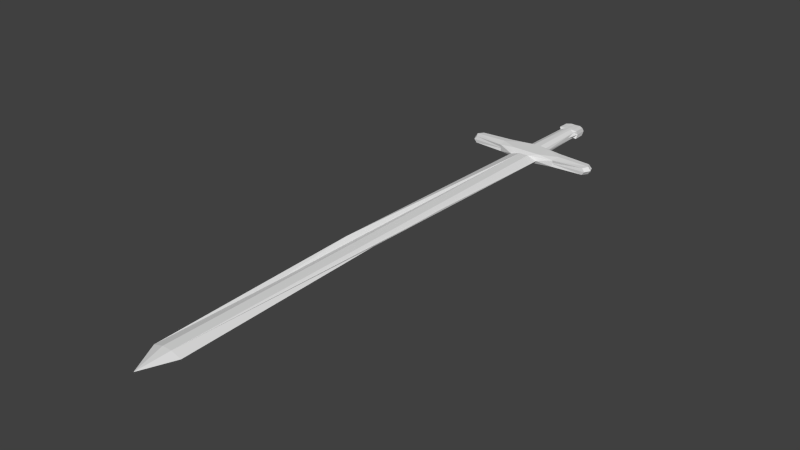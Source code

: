# Source: SwordA.blend  (saved by Blender 2.69.0; exported with 4.5.12 LTS)
import bpy
from mathutils import Matrix  # noqa: F401  (used for matrix-valued properties, if any)

bpy.ops.wm.read_factory_settings(use_empty=True)
scene = bpy.context.scene
scene.name = 'Scene'

# ---- collections
col_collection_1 = bpy.data.collections.new('Collection 1'); scene.collection.children.link(col_collection_1)

# ---- world
world_world = bpy.data.worlds.new('World'); scene.world = world_world
world_world.color = (0.05088, 0.05088, 0.05088)
world_world.use_sun_shadow = False
world_world.sun_shadow_jitter_overblur = 0.0
world_world.cycles.sampling_method = 'MANUAL'
world_world.cycles.sample_map_resolution = 256

# ---- meshes
me_sword = bpy.data.meshes.new('Sword')
me_sword.from_pydata([(0.1469, -0.3623, -0.05034), (0.5181, -0.6916, -0.05765), (0.1469, -0.3623, 0.05034), (0.5181, -0.6916, 0.05765), (0.2524, -0.773, 0.0), (0.2524, -4.893, 0.08437), (0.2524, -8.392, 0.0), (0.5017, -0.412, 0.07031), (0.4985, -0.412, -0.07031), (1.062, -0.6486, -0.05871), (1.062, -0.6486, 0.05871), (1.059, -0.4426, 0.06011), (1.059, -0.4426, -0.06011), (0.06111, -0.3612, 0.08437), (0.2427, -0.6854, -0.08437), (0.06111, -0.1847, -0.08437), (0.2427, -0.6854, 0.08437), (0.0801, -0.773, 0.05336), (0.0801, -4.893, -0.0637), (0.0801, -8.392, 0.05336), (0.1392, -0.403, -0.08437), (0.2427, -0.403, 0.08437), (0.1638, 0.8203, -0.07031), (0.1638, 0.8203, 0.07031), (0.08831, 0.8665, 0.07382), (0.08831, 0.8665, -0.07382), (0.5531, -0.5468, 0.07989), (0.5531, -0.5468, -0.07989), (1.117, -0.5454, 0.06504), (1.117, -0.5454, -0.06504), (0.2427, -0.5462, -0.08437), (0.2427, -0.5462, 0.08437), (0.1628, -0.3595, 0.0), (0.4156, -0.6854, 0.0), (0.5515, -0.3895, 0.0), (1.106, -0.6534, 0.0), (1.117, -0.4344, 0.0), (0.1679, 0.8665, 0.0), (0.08831, 0.9157, 0.0), (1.161, -0.5454, 0.0), (0.05194, 0.6588, -0.07642), (0.05194, 0.6153, 0.07642), (0.1299, 0.5802, -0.04942), (0.1299, 0.5802, 0.04942), (0.137, 0.4069, 0.0), (0.09084, 0.6544, 0.07602), (0.175, 0.6547, 0.0), (0.09084, 0.6911, -0.07602), (0.1685, 0.6176, -0.07067), (0.1685, 0.6176, 0.07067), (-0.1469, -0.3623, -0.05034), (-0.5181, -0.6916, -0.05765), (-0.1469, -0.3623, 0.05034), (-0.5181, -0.6916, 0.05765), (2.774e-09, -0.3119, 0.08437), (2.774e-09, -0.3378, -0.09668), (0.0801, -0.773, -0.0637), (-0.2524, -0.773, 0.0), (-0.2524, -4.893, 0.08437), (0.0801, -8.392, -0.0637), (-0.2524, -8.392, 0.0), (-0.5017, -0.412, 0.07031), (-0.4985, -0.412, -0.07031), (2.774e-09, -0.403, -0.08437), (-1.062, -0.6486, -0.05871), (-1.062, -0.6486, 0.05871), (-1.059, -0.4426, 0.06011), (-1.059, -0.4426, -0.06011), (0.02919, -8.924, 0.0), (-0.06111, -0.3612, 0.08437), (-0.2427, -0.6854, -0.08437), (-0.06111, -0.1847, -0.08437), (-0.0801, -0.773, -0.0637), (-0.0801, -0.773, 0.05336), (-0.0801, -4.893, -0.0637), (-0.0801, -8.392, -0.0637), (-0.0801, -8.392, 0.05336), (-0.1392, -0.403, -0.08437), (-0.2427, -0.403, 0.08437), (-0.1638, 0.8203, -0.07031), (-0.1638, 0.8203, 0.07031), (2.774e-09, 0.862, 0.0723), (2.774e-09, 0.8753, -0.07633), (-0.08831, 0.8665, 0.07382), (-0.08831, 0.8665, -0.07382), (-0.5531, -0.5468, 0.07989), (-0.2427, -0.6854, 0.08437), (-0.5531, -0.5468, -0.07989), (-1.117, -0.5454, 0.06504), (-1.117, -0.5454, -0.06504), (-0.2427, -0.5462, -0.08437), (-0.2427, -0.5462, 0.08437), (-0.1628, -0.3595, 0.0), (-0.4156, -0.6854, 0.0), (-0.5515, -0.3895, 0.0), (-1.106, -0.6534, 0.0), (-1.117, -0.4344, 0.0), (-0.1679, 0.8665, 0.0), (2.774e-09, 0.9056, 0.0), (-0.08831, 0.9157, 0.0), (-1.161, -0.5454, 0.0), (-0.05194, 0.6588, -0.07642), (2.774e-09, 0.668, -0.07527), (2.774e-09, 0.6503, 0.08046), (-0.05194, 0.6153, 0.07642), (-0.1299, 0.5802, -0.04942), (-0.1299, 0.5802, 0.04942), (-0.137, 0.4069, 0.0), (2.774e-09, 0.7345, -0.08225), (-0.09084, 0.6544, 0.07602), (-0.175, 0.6547, 0.0), (-0.09084, 0.6911, -0.07602), (2.774e-09, 0.6909, 0.07919), (-0.1685, 0.6176, -0.07067), (-0.1685, 0.6176, 0.07067)], [], [(56, 14, 1, 4), (81, 112, 45, 24), (0, 20, 15), (13, 54, 86), (56, 4, 5, 18), (59, 18, 5, 6), (17, 73, 19), (0, 32, 34, 8), (73, 76, 19), (27, 30, 20, 8), (29, 27, 8, 12), (33, 1, 9, 35), (28, 26, 3, 10), (47, 108, 82, 25), (63, 55, 15, 20), (7, 2, 13, 21), (4, 17, 19, 5), (30, 70, 63, 20), (56, 18, 59), (26, 7, 21, 31), (3, 16, 17, 4), (39, 29, 12, 36), (38, 37, 22, 25), (1, 33, 3), (75, 59, 68), (19, 76, 68), (59, 6, 68), (6, 19, 68), (98, 38, 25, 82), (48, 47, 25, 22), (37, 46, 48, 22), (24, 45, 49, 23), (14, 30, 27, 1), (1, 27, 29, 9), (16, 31, 86), (7, 26, 28, 11), (14, 56, 70, 30), (16, 3, 26, 31), (39, 35, 9, 29), (8, 34, 36, 12), (2, 7, 34, 32), (10, 3, 33, 35), (11, 28, 39, 36), (38, 24, 23, 37), (81, 24, 38, 98), (49, 46, 37, 23), (10, 35, 39, 28), (103, 54, 13, 41), (40, 15, 55, 102), (8, 20, 0), (0, 15, 40, 42), (32, 0, 42, 44), (41, 13, 2, 43), (43, 2, 32, 44), (112, 103, 41, 45), (47, 40, 102, 108), (48, 42, 40, 47), (44, 42, 48, 46), (41, 43, 49, 45), (49, 43, 44, 46), (109, 112, 81, 83), (61, 94, 96, 66), (51, 70, 72, 57), (72, 74, 58, 57), (50, 71, 77), (86, 54, 69), (73, 17, 86), (58, 74, 75, 60), (94, 92, 50, 62), (77, 90, 87, 62), (62, 87, 89, 67), (93, 95, 64, 51), (53, 85, 88, 65), (111, 84, 82, 108), (63, 77, 71, 55), (61, 78, 69, 52), (56, 59, 74, 72), (73, 58, 60, 76), (63, 70, 90, 77), (85, 91, 78, 61), (53, 57, 73, 86), (100, 96, 67, 89), (99, 84, 79, 97), (51, 57, 53), (75, 68, 60), (60, 68, 76), (98, 82, 84, 99), (113, 79, 84, 111), (113, 110, 97, 79), (114, 109, 83, 80), (70, 51, 87, 90), (51, 64, 89, 87), (61, 66, 88, 85), (85, 53, 86, 91), (64, 95, 100, 89), (62, 67, 96, 94), (52, 92, 94, 61), (93, 53, 65, 95), (100, 88, 66, 96), (80, 83, 99, 97), (81, 98, 99, 83), (114, 80, 97, 110), (65, 88, 100, 95), (69, 54, 103, 104), (55, 71, 101, 102), (62, 50, 77), (50, 105, 101, 71), (92, 107, 105, 50), (52, 69, 104, 106), (92, 52, 106, 107), (104, 103, 112, 109), (102, 101, 111, 108), (101, 105, 113, 111), (107, 110, 113, 105), (104, 109, 114, 106), (107, 106, 114, 110), (21, 13, 86), (16, 86, 17), (6, 5, 19), (4, 1, 3), (78, 86, 69), (70, 56, 72), (59, 75, 74), (93, 51, 53), (31, 21, 86), (36, 34, 7, 11), (91, 86, 78), (57, 58, 73)])
_uv = me_sword.uv_layers.new(name='UVMap')
_uv.uv.foreach_set('vector', [0.01745, 0.4152, 0.0259, 0.4269, 0.02106, 0.4567, 0.01252, 0.4283, 0.2441, 0.5249, 0.2264, 0.5277, 0.2214, 0.5184, 0.2425, 0.5159, 0.06893, 0.4205, 0.06265, 0.4172, 0.09262, 0.4081, 0.08714, 0.5417, 0.09514, 0.5489, 0.05169, 0.5876, 0.9826, 0.08711, 0.9846, 0.1026, 0.5113, 0.1697, 0.5088, 0.1461, 0.07699, 0.1844, 0.5088, 0.1461, 0.5113, 0.1697, 0.0773, 0.2011, 0.9042, 0.1437, 0.9346, 0.1649, 0.3707, 0.91, 0.06893, 0.4205, 0.07248, 0.4274, 0.05609, 0.4686, 0.05031, 0.46, 0.9346, 0.1649, 0.3998, 0.9301, 0.3707, 0.91, 0.03544, 0.4627, 0.04234, 0.4287, 0.06265, 0.4172, 0.05031, 0.46, 0.4645, 0.383, 0.419, 0.3322, 0.4286, 0.3144, 0.4688, 0.3702, 0.3968, 0.3493, 0.4007, 0.3432, 0.4513, 0.3857, 0.4528, 0.3964, 0.3539, 0.3217, 0.2928, 0.3504, 0.2812, 0.3359, 0.3442, 0.3118, 0.2115, 0.4096, 0.2159, 0.3997, 0.2335, 0.3997, 0.23, 0.4089, 0.06365, 0.3993, 0.07197, 0.3993, 0.09262, 0.4081, 0.06265, 0.4172, 0.06348, 0.4924, 0.08608, 0.5299, 0.08714, 0.5417, 0.07538, 0.521, 0.8906, 0.1341, 0.9042, 0.1437, 0.3707, 0.91, 0.603, 0.5535, 0.04234, 0.4287, 0.02551, 0.3711, 0.06365, 0.3993, 0.06265, 0.4172, 0.9826, 0.08711, 0.5088, 0.1461, 0.07699, 0.1844, 0.04765, 0.4912, 0.06348, 0.4924, 0.07538, 0.521, 0.05775, 0.5259, 0.03304, 0.4989, 0.04133, 0.5298, 0.03372, 0.5433, 0.02694, 0.5299, 0.4716, 0.3914, 0.4645, 0.383, 0.4688, 0.3702, 0.4802, 0.3743, 0.2406, 0.4113, 0.2332, 0.4218, 0.2249, 0.4164, 0.23, 0.4089, 0.4007, 0.3432, 0.3968, 0.3493, 0.3914, 0.3543, 0.07339, 0.15, 0.07699, 0.1844, 0.01049, 0.1767, 0.3707, 0.91, 0.3998, 0.9301, 0.345, 0.9724, 0.07699, 0.1844, 0.0773, 0.2011, 0.01049, 0.1767, 0.3563, 0.9017, 0.3707, 0.91, 0.345, 0.9724, 0.2422, 0.3998, 0.2406, 0.4113, 0.23, 0.4089, 0.2335, 0.3997, 0.2064, 0.4185, 0.2115, 0.4096, 0.23, 0.4089, 0.2249, 0.4164, 0.2332, 0.4218, 0.2087, 0.4269, 0.2064, 0.4185, 0.2249, 0.4164, 0.2425, 0.5159, 0.2214, 0.5184, 0.2189, 0.5104, 0.2367, 0.5097, 0.0259, 0.4269, 0.04234, 0.4287, 0.03544, 0.4627, 0.02106, 0.4567, 0.4007, 0.3432, 0.419, 0.3322, 0.4645, 0.383, 0.4513, 0.3857, 0.04133, 0.5298, 0.05775, 0.5259, 0.05169, 0.5876, 0.2952, 0.3697, 0.2928, 0.3504, 0.3539, 0.3217, 0.3521, 0.335, 0.0259, 0.4269, 0.01745, 0.4152, 0.02551, 0.3711, 0.04234, 0.4287, 0.04133, 0.5298, 0.03304, 0.4989, 0.04765, 0.4912, 0.05775, 0.5259, 0.4716, 0.3914, 0.4528, 0.3964, 0.4513, 0.3857, 0.4645, 0.383, 0.4286, 0.3144, 0.4409, 0.3144, 0.4802, 0.3743, 0.4688, 0.3702, 0.08608, 0.5299, 0.06348, 0.4924, 0.06847, 0.4837, 0.08871, 0.5225, 0.4438, 0.3986, 0.3914, 0.3543, 0.3968, 0.3493, 0.4528, 0.3964, 0.3521, 0.335, 0.3539, 0.3217, 0.3633, 0.3187, 0.3633, 0.3359, 0.2518, 0.5124, 0.2425, 0.5159, 0.2367, 0.5097, 0.2437, 0.5036, 0.2441, 0.5249, 0.2425, 0.5159, 0.2518, 0.5124, 0.254, 0.5233, 0.2189, 0.5104, 0.22, 0.5021, 0.2437, 0.5036, 0.2367, 0.5097, 0.3442, 0.3118, 0.3526, 0.3064, 0.3633, 0.3187, 0.3539, 0.3217, 0.222, 0.5285, 0.09514, 0.5489, 0.08714, 0.5417, 0.2172, 0.5228, 0.2076, 0.4059, 0.09262, 0.4081, 0.07197, 0.3993, 0.2085, 0.3997, 0.05031, 0.46, 0.06265, 0.4172, 0.06893, 0.4205, 0.06893, 0.4205, 0.09262, 0.4081, 0.2076, 0.4059, 0.1987, 0.4174, 0.07248, 0.4274, 0.06893, 0.4205, 0.1987, 0.4174, 0.1741, 0.424, 0.2172, 0.5228, 0.08714, 0.5417, 0.08608, 0.5299, 0.2121, 0.5122, 0.2121, 0.5122, 0.08608, 0.5299, 0.08871, 0.5225, 0.1884, 0.5097, 0.2264, 0.5277, 0.222, 0.5285, 0.2172, 0.5228, 0.2214, 0.5184, 0.2115, 0.4096, 0.2076, 0.4059, 0.2085, 0.3997, 0.2159, 0.3997, 0.2064, 0.4185, 0.1987, 0.4174, 0.2076, 0.4059, 0.2115, 0.4096, 0.1741, 0.424, 0.1987, 0.4174, 0.2064, 0.4185, 0.2087, 0.4269, 0.2172, 0.5228, 0.2121, 0.5122, 0.2189, 0.5104, 0.2214, 0.5184, 0.2189, 0.5104, 0.2121, 0.5122, 0.1884, 0.5097, 0.22, 0.5021, 0.2246, 0.5382, 0.2264, 0.5277, 0.2441, 0.5249, 0.2454, 0.5338, 0.4727, 0.4703, 0.4647, 0.4788, 0.3969, 0.465, 0.4069, 0.4599, 0.02113, 0.3408, 0.02551, 0.3711, 0.01626, 0.3827, 0.01185, 0.3692, 0.9789, 0.05194, 0.4868, 0.1045, 0.4842, 0.08089, 0.9771, 0.03587, 0.069, 0.3779, 0.09272, 0.3905, 0.06264, 0.3813, 0.05169, 0.5876, 0.09514, 0.5489, 0.08969, 0.5581, 0.03967, 0.5778, 0.03372, 0.5433, 0.05169, 0.5876, 0.4842, 0.08089, 0.4868, 0.1045, 0.07339, 0.15, 0.0703, 0.134, 0.05645, 0.3293, 0.07263, 0.371, 0.069, 0.3779, 0.05054, 0.3379, 0.06264, 0.3813, 0.04205, 0.3694, 0.03566, 0.335, 0.05054, 0.3379, 0.3542, 0.4238, 0.3446, 0.4416, 0.2772, 0.4314, 0.2856, 0.4208, 0.3424, 0.4695, 0.2724, 0.4485, 0.2822, 0.4438, 0.3454, 0.4629, 0.4729, 0.4337, 0.4676, 0.4515, 0.4003, 0.4483, 0.4054, 0.4354, 0.2115, 0.3897, 0.23, 0.3905, 0.2335, 0.3997, 0.2159, 0.3997, 0.06365, 0.3993, 0.06264, 0.3813, 0.09272, 0.3905, 0.07197, 0.3993, 0.08451, 0.6143, 0.08547, 0.5833, 0.08969, 0.5581, 0.09285, 0.5702, 0.9826, 0.08711, 0.07699, 0.1844, 0.4868, 0.1045, 0.9789, 0.05194, 0.9346, 0.1649, 0.6537, 0.5895, 0.4124, 0.9408, 0.3998, 0.9301, 0.06365, 0.3993, 0.02551, 0.3711, 0.04205, 0.3694, 0.06264, 0.3813, 0.07057, 0.6208, 0.06825, 0.5858, 0.08547, 0.5833, 0.08451, 0.6143, 0.05461, 0.6187, 0.03833, 0.5926, 0.03967, 0.5778, 0.05169, 0.5876, 0.2663, 0.43, 0.2758, 0.4135, 0.2856, 0.4208, 0.2772, 0.4314, 0.2406, 0.3882, 0.23, 0.3905, 0.225, 0.383, 0.2334, 0.3776, 0.02113, 0.3408, 0.01185, 0.3692, 0.009062, 0.3395, 0.07339, 0.15, 0.01049, 0.1767, 0.0703, 0.134, 0.4124, 0.9408, 0.345, 0.9724, 0.3998, 0.9301, 0.2422, 0.3998, 0.2335, 0.3997, 0.23, 0.3905, 0.2406, 0.3882, 0.2065, 0.3808, 0.225, 0.383, 0.23, 0.3905, 0.2115, 0.3897, 0.2065, 0.3808, 0.2089, 0.3724, 0.2334, 0.3776, 0.225, 0.383, 0.2248, 0.5466, 0.2246, 0.5382, 0.2454, 0.5338, 0.2419, 0.5415, 0.02551, 0.3711, 0.02113, 0.3408, 0.03566, 0.335, 0.04205, 0.3694, 0.3454, 0.4629, 0.2822, 0.4438, 0.2772, 0.4314, 0.3446, 0.4416, 0.4727, 0.4703, 0.4069, 0.4599, 0.4003, 0.4483, 0.4676, 0.4515, 0.07057, 0.6208, 0.05461, 0.6187, 0.05169, 0.5876, 0.06825, 0.5858, 0.2822, 0.4438, 0.2724, 0.4485, 0.2663, 0.43, 0.2772, 0.4314, 0.3542, 0.4238, 0.2856, 0.4208, 0.2758, 0.4135, 0.3474, 0.4135, 0.09285, 0.5702, 0.09795, 0.5764, 0.09238, 0.6208, 0.08451, 0.6143, 0.3424, 0.4695, 0.3413, 0.4767, 0.2755, 0.4572, 0.2724, 0.4485, 0.3904, 0.4491, 0.4003, 0.4483, 0.4069, 0.4599, 0.3969, 0.465, 0.2419, 0.5415, 0.2454, 0.5338, 0.2553, 0.5343, 0.2505, 0.5452, 0.2441, 0.5249, 0.254, 0.5233, 0.2553, 0.5343, 0.2454, 0.5338, 0.2248, 0.5466, 0.2419, 0.5415, 0.2505, 0.5452, 0.2284, 0.554, 0.4054, 0.4354, 0.4003, 0.4483, 0.3904, 0.4491, 0.3956, 0.4337, 0.08969, 0.5581, 0.09514, 0.5489, 0.222, 0.5285, 0.2193, 0.5354, 0.07197, 0.3993, 0.09272, 0.3905, 0.2076, 0.3934, 0.2085, 0.3997, 0.05054, 0.3379, 0.069, 0.3779, 0.06264, 0.3813, 0.069, 0.3779, 0.1988, 0.3818, 0.2076, 0.3934, 0.09272, 0.3905, 0.07263, 0.371, 0.1743, 0.3751, 0.1988, 0.3818, 0.069, 0.3779, 0.09285, 0.5702, 0.08969, 0.5581, 0.2193, 0.5354, 0.2178, 0.547, 0.09795, 0.5764, 0.09285, 0.5702, 0.2178, 0.547, 0.1962, 0.5569, 0.2193, 0.5354, 0.222, 0.5285, 0.2264, 0.5277, 0.2246, 0.5382, 0.2085, 0.3997, 0.2076, 0.3934, 0.2115, 0.3897, 0.2159, 0.3997, 0.2076, 0.3934, 0.1988, 0.3818, 0.2065, 0.3808, 0.2115, 0.3897, 0.1743, 0.3751, 0.2089, 0.3724, 0.2065, 0.3808, 0.1988, 0.3818, 0.2193, 0.5354, 0.2246, 0.5382, 0.2248, 0.5466, 0.2178, 0.547, 0.1962, 0.5569, 0.2178, 0.547, 0.2248, 0.5466, 0.2284, 0.554, 0.07538, 0.521, 0.08714, 0.5417, 0.05169, 0.5876, 0.04133, 0.5298, 0.05169, 0.5876, 0.03372, 0.5433, 0.3563, 0.9017, 0.603, 0.5535, 0.3707, 0.91, 0.01252, 0.4283, 0.02106, 0.4567, 0.009063, 0.4577, 0.08547, 0.5833, 0.05169, 0.5876, 0.08969, 0.5581, 0.02551, 0.3711, 0.01745, 0.4152, 0.01626, 0.3827, 0.07699, 0.1844, 0.07339, 0.15, 0.4868, 0.1045, 0.3424, 0.4695, 0.3454, 0.4629, 0.3413, 0.4767, 0.05775, 0.5259, 0.07538, 0.521, 0.05169, 0.5876, 0.3633, 0.3359, 0.3059, 0.3745, 0.2952, 0.3697, 0.3521, 0.335, 0.06825, 0.5858, 0.05169, 0.5876, 0.08547, 0.5833, 0.9483, 0.1743, 0.6537, 0.5895, 0.9346, 0.1649])
me_sword.use_remesh_preserve_volume = False
me_sword.use_remesh_preserve_attributes = False
me_sword.use_mirror_vertex_groups = False
me_sword.update()

# ---- objects
ob_sword = bpy.data.objects.new('Sword', me_sword)

# ---- transforms, parenting, visibility, modifiers, constraints
ob_sword.location = (0.0, 0.0, 0.0)
ob_sword.lineart.crease_threshold = 0.0

# ---- collection membership
col_collection_1.objects.link(ob_sword)

# ---- scene / render settings (as saved in the file)
scene.frame_start = 1; scene.frame_end = 250; scene.frame_set(1)
scene.render.engine = 'BLENDER_EEVEE_NEXT'
scene.render.image_settings.compression = 90
scene.render.resolution_percentage = 50
scene.render.dither_intensity = 0.0
scene.render.bake_margin = 10
scene.cycles.use_denoising = False
scene.cycles.samples = 10
scene.cycles.sampling_pattern = 'TABULATED_SOBOL'
scene.cycles.light_sampling_threshold = 0.0
scene.cycles.use_adaptive_sampling = False
scene.cycles.use_light_tree = False
scene.cycles.blur_glossy = 0.0
scene.cycles.volume_bounces = 1
scene.cycles.pixel_filter_type = 'GAUSSIAN'
scene.cycles.sample_clamp_indirect = 0.0
scene.view_settings.view_transform = 'Standard'
bpy.context.view_layer.update()

# ---- added for rendering (the .blend has no active camera and no usable light): camera, sun
cam_auto = bpy.data.cameras.new('AutoCamera')
cam_auto.lens = 50.0
cam_auto.sensor_width = 36.0
cam_auto.clip_end = 1000.0
ob_auto_camera = bpy.data.objects.new('AutoCamera', cam_auto)
scene.collection.objects.link(ob_auto_camera)
ob_auto_camera.location = (9.35584, -15.2313, 7.47852)
ob_auto_camera.rotation_euler = (1.09748, -7.21219e-08, 0.694738)
scene.camera = ob_auto_camera
light_auto_sun = bpy.data.lights.new('AutoSun', 'SUN')
light_auto_sun.energy = 3.0
light_auto_sun.angle = 0.0523599
ob_auto_sun = bpy.data.objects.new('AutoSun', light_auto_sun)
scene.collection.objects.link(ob_auto_sun)
ob_auto_sun.rotation_euler = (0.872665, 0.174533, 0.523599)
bpy.context.view_layer.update()
